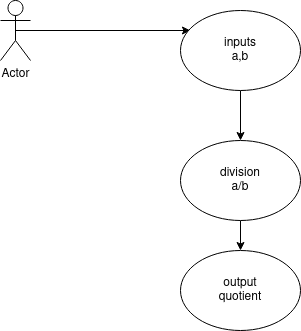

The diagram above was exported from draw.io. Its source (the exported page's mxGraphModel, read from the mxfile embedded in the PNG):
<mxGraphModel dx="782" dy="698" grid="1" gridSize="10" guides="1" tooltips="1" connect="1" arrows="1" fold="1" page="1" pageScale="1" pageWidth="850" pageHeight="1100" math="0" shadow="0">
  <root>
    <mxCell id="0" />
    <mxCell id="1" parent="0" />
    <mxCell id="1UjaRSARqJOfyadxTe-v-6" style="edgeStyle=orthogonalEdgeStyle;rounded=0;orthogonalLoop=1;jettySize=auto;html=1;exitX=0.5;exitY=0.5;exitDx=0;exitDy=0;exitPerimeter=0;entryX=0.083;entryY=0.25;entryDx=0;entryDy=0;entryPerimeter=0;" edge="1" parent="1" source="1UjaRSARqJOfyadxTe-v-1" target="1UjaRSARqJOfyadxTe-v-3">
      <mxGeometry relative="1" as="geometry" />
    </mxCell>
    <mxCell id="1UjaRSARqJOfyadxTe-v-1" value="Actor" style="shape=umlActor;verticalLabelPosition=bottom;verticalAlign=top;html=1;outlineConnect=0;" vertex="1" parent="1">
      <mxGeometry x="180" y="30" width="30" height="60" as="geometry" />
    </mxCell>
    <mxCell id="1UjaRSARqJOfyadxTe-v-7" style="edgeStyle=orthogonalEdgeStyle;rounded=0;orthogonalLoop=1;jettySize=auto;html=1;exitX=0.5;exitY=1;exitDx=0;exitDy=0;entryX=0.5;entryY=0;entryDx=0;entryDy=0;" edge="1" parent="1" source="1UjaRSARqJOfyadxTe-v-3" target="1UjaRSARqJOfyadxTe-v-4">
      <mxGeometry relative="1" as="geometry">
        <mxPoint x="418" y="160" as="targetPoint" />
      </mxGeometry>
    </mxCell>
    <mxCell id="1UjaRSARqJOfyadxTe-v-3" value="&lt;div&gt;inputs&lt;/div&gt;&lt;div&gt;a,b&lt;br&gt;&lt;/div&gt;" style="ellipse;whiteSpace=wrap;html=1;" vertex="1" parent="1">
      <mxGeometry x="360" y="40" width="120" height="80" as="geometry" />
    </mxCell>
    <mxCell id="1UjaRSARqJOfyadxTe-v-9" style="edgeStyle=orthogonalEdgeStyle;rounded=0;orthogonalLoop=1;jettySize=auto;html=1;exitX=0.5;exitY=1;exitDx=0;exitDy=0;entryX=0.5;entryY=0;entryDx=0;entryDy=0;" edge="1" parent="1" source="1UjaRSARqJOfyadxTe-v-4" target="1UjaRSARqJOfyadxTe-v-5">
      <mxGeometry relative="1" as="geometry" />
    </mxCell>
    <mxCell id="1UjaRSARqJOfyadxTe-v-4" value="&lt;div&gt;division &lt;br&gt;&lt;/div&gt;&lt;div&gt;a/b&lt;/div&gt;" style="ellipse;whiteSpace=wrap;html=1;" vertex="1" parent="1">
      <mxGeometry x="360" y="170" width="120" height="80" as="geometry" />
    </mxCell>
    <mxCell id="1UjaRSARqJOfyadxTe-v-5" value="&lt;div&gt;output&lt;/div&gt;&lt;div&gt;quotient&lt;br&gt;&lt;/div&gt;" style="ellipse;whiteSpace=wrap;html=1;" vertex="1" parent="1">
      <mxGeometry x="360" y="280" width="120" height="80" as="geometry" />
    </mxCell>
  </root>
</mxGraphModel>